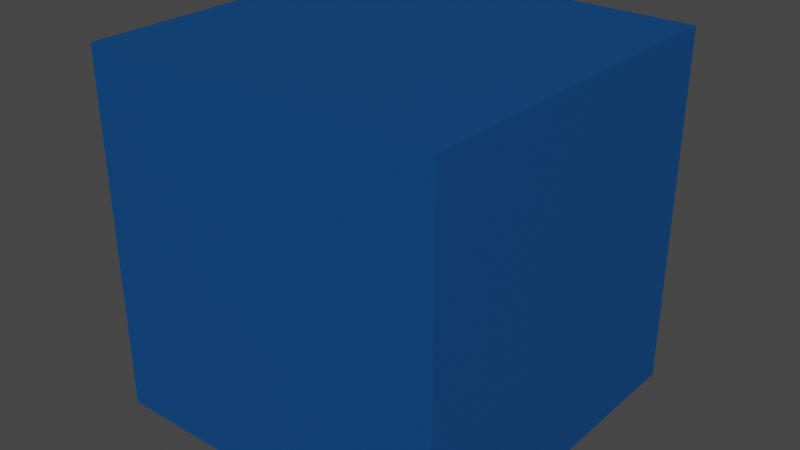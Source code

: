 # Source: TransparencyOrnek.blend  (saved by Blender 2.90.8; exported with 4.5.12 LTS)
import bpy
from mathutils import Matrix  # noqa: F401  (used for matrix-valued properties, if any)

bpy.ops.wm.read_factory_settings(use_empty=True)
scene = bpy.context.scene
scene.name = 'Scene'

# ---- materials (node trees are filled in below, after node groups)
mat_cubebluetransparentmaterial = bpy.data.materials.new('CubeBlueTransparentMaterial')
mat_cubebluetransparentmaterial.surface_render_method = 'BLENDED'
mat_cubebluetransparentmaterial.blend_method = 'BLEND'
mat_cubebluetransparentmaterial.use_transparent_shadow = False

# ---- material node trees
mat_cubebluetransparentmaterial.use_nodes = True; mat_cubebluetransparentmaterial.node_tree.nodes.clear()
_N = mat_cubebluetransparentmaterial.node_tree.nodes; _L = mat_cubebluetransparentmaterial.node_tree.links
n0 = _N.new('ShaderNodeMixShader'); n0.name = 'Mix Shader'; n0.location = (163, 471)
n1 = _N.new('ShaderNodeBsdfTransparent'); n1.name = 'Transparent BSDF'; n1.location = (-33, 332)
n1.inputs[0].default_value = (0.0, 0.2816, 1.0, 1.0)
n2 = _N.new('ShaderNodeOutputMaterial'); n2.name = 'Material Output'; n2.location = (384, 446)
n3 = _N.new('ShaderNodeBsdfPrincipled'); n3.name = 'Principled BSDF'; n3.location = (-336, 456)
n3.distribution = 'GGX'
n3.subsurface_method = 'BURLEY'
n3.inputs[0].default_value = (0.0, 0.265, 0.8, 1.0)
n3.inputs[3].default_value = 1.45
n3.inputs[4].default_value = 0.4091
n3.inputs[27].default_value = (0.0, 0.0, 0.0, 1.0)
n3.inputs[28].default_value = 1.0
_L.new(n3.outputs[0], n0.inputs[1])
_L.new(n0.outputs[0], n2.inputs[0])
_L.new(n1.outputs[0], n0.inputs[2])
n2.is_active_output = True

# ---- world
world_world = bpy.data.worlds.new('World'); scene.world = world_world
world_world.use_nodes = True; world_world.node_tree.nodes.clear()
_N = world_world.node_tree.nodes; _L = world_world.node_tree.links
n0 = _N.new('ShaderNodeOutputWorld'); n0.name = 'World Output'; n0.location = (300, 300)
n1 = _N.new('ShaderNodeBackground'); n1.name = 'Background'; n1.location = (10, 300)
n1.inputs[0].default_value = (0.05088, 0.05088, 0.05088, 1.0)
_L.new(n1.outputs[0], n0.inputs[0])
n0.is_active_output = True
world_world.color = (0.05088, 0.05088, 0.05088)
world_world.use_sun_shadow = False
world_world.sun_shadow_jitter_overblur = 0.0

# ---- meshes
me_cube_003 = bpy.data.meshes.new('Cube.003')
me_cube_003.from_pydata([(-0.5, -0.5, -0.5), (-0.5, -0.5, 0.5), (-0.5, 0.5, -0.5), (-0.5, 0.5, 0.5), (0.5, -0.5, -0.5), (0.5, -0.5, 0.5), (0.5, 0.5, -0.5), (0.5, 0.5, 0.5)], [], [(0, 1, 3, 2), (2, 3, 7, 6), (6, 7, 5, 4), (4, 5, 1, 0), (2, 6, 4, 0), (7, 3, 1, 5)])
_uv = me_cube_003.uv_layers.new(name='UVMap')
_uv.uv.foreach_set('vector', [0.9999, 0.0001001, 0.9999, 0.9999, 9.998e-05, 0.9999, 0.0001001, 9.998e-05, 0.9999, 0.0001001, 0.9999, 0.9999, 9.998e-05, 0.9999, 0.0001001, 9.998e-05, 9.998e-05, 0.9999, 0.0001001, 9.998e-05, 0.9999, 0.0001001, 0.9999, 0.9999, 9.998e-05, 0.9999, 0.0001001, 9.998e-05, 0.9999, 0.0001001, 0.9999, 0.9999, 9.998e-05, 0.0001001, 0.9999, 9.998e-05, 0.9999, 0.9999, 0.0001, 0.9999, 9.998e-05, 0.0001003, 0.9999, 9.998e-05, 0.9999, 0.9999, 0.0001001, 0.9999])
me_cube_003.materials.append(mat_cubebluetransparentmaterial)
me_cube_003.use_remesh_fix_poles = True
me_cube_003.use_remesh_preserve_attributes = False
me_cube_003.use_mirror_vertex_groups = False
me_cube_003.update()

# ---- objects
ob_cube = bpy.data.objects.new('Cube', me_cube_003)

# ---- transforms, parenting, visibility, modifiers, constraints
ob_cube.location = (0.0, 0.0, 0.0)
ob_cube.lineart.crease_threshold = 0.0

# ---- collection membership
scene.collection.objects.link(ob_cube)

# ---- scene / render settings (as saved in the file)
scene.frame_start = 1; scene.frame_end = 250; scene.frame_set(200)
scene.render.engine = 'BLENDER_EEVEE_NEXT'
scene.cycles.use_denoising = False
scene.cycles.samples = 128
scene.cycles.sampling_pattern = 'TABULATED_SOBOL'
scene.cycles.use_adaptive_sampling = False
scene.cycles.use_light_tree = False
scene.view_settings.view_transform = 'Filmic'
bpy.context.view_layer.update()

# ---- added for rendering (the .blend has no active camera and no usable light): camera, sun
cam_auto = bpy.data.cameras.new('AutoCamera')
cam_auto.lens = 50.0
cam_auto.sensor_width = 36.0
cam_auto.clip_end = 1000.0
ob_auto_camera = bpy.data.objects.new('AutoCamera', cam_auto)
scene.collection.objects.link(ob_auto_camera)
ob_auto_camera.location = (1.60254, -1.92304, 1.28203)
ob_auto_camera.rotation_euler = (1.09748, -7.21219e-08, 0.694738)
scene.camera = ob_auto_camera
light_auto_sun = bpy.data.lights.new('AutoSun', 'SUN')
light_auto_sun.energy = 3.0
light_auto_sun.angle = 0.0523599
ob_auto_sun = bpy.data.objects.new('AutoSun', light_auto_sun)
scene.collection.objects.link(ob_auto_sun)
ob_auto_sun.rotation_euler = (0.872665, 0.174533, 0.523599)
bpy.context.view_layer.update()
